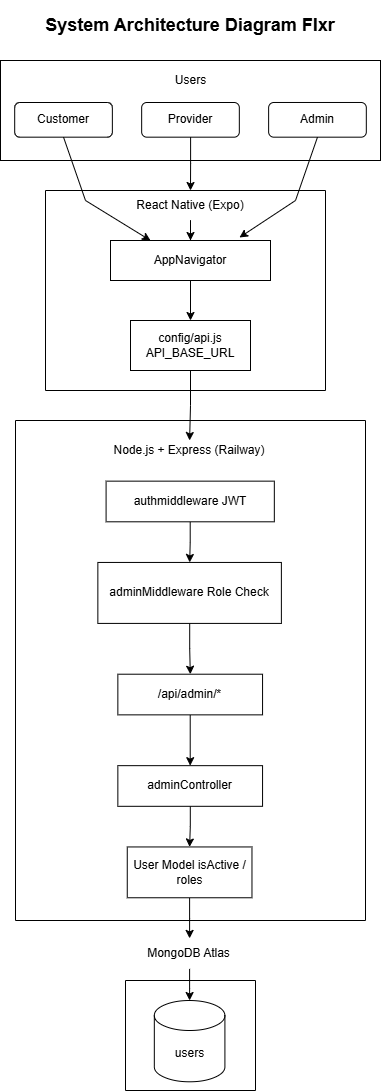

The diagram above was exported from draw.io. Its source (the exported page's mxGraphModel, read from the mxfile embedded in the PNG):
<mxGraphModel dx="934" dy="1671" grid="1" gridSize="10" guides="1" tooltips="1" connect="1" arrows="1" fold="1" page="1" pageScale="1" pageWidth="850" pageHeight="1100" math="0" shadow="0">
  <root>
    <mxCell id="0" />
    <mxCell id="1" parent="0" />
    <mxCell id="8YRsqLTtJGWE-J5QD_GC-8" parent="1" style="rounded=0;whiteSpace=wrap;html=1;" value="" vertex="1">
      <mxGeometry height="100" width="380" x="235" y="40" as="geometry" />
    </mxCell>
    <mxCell id="8YRsqLTtJGWE-J5QD_GC-9" connectable="0" parent="1" style="group" value="" vertex="1">
      <mxGeometry height="69.33333333333334" width="351.62790697674416" x="249.18604651162792" y="47.33333333333334" as="geometry" />
    </mxCell>
    <mxCell id="8YRsqLTtJGWE-J5QD_GC-2" parent="8YRsqLTtJGWE-J5QD_GC-9" style="rounded=1;whiteSpace=wrap;html=1;" value="Customer" vertex="1">
      <mxGeometry height="34.66666666666667" width="97.67441860465115" y="34.66666666666667" as="geometry" />
    </mxCell>
    <mxCell id="8YRsqLTtJGWE-J5QD_GC-3" parent="8YRsqLTtJGWE-J5QD_GC-9" style="rounded=1;whiteSpace=wrap;html=1;" value="Provider" vertex="1">
      <mxGeometry height="34.66666666666667" width="97.67441860465115" x="126.9767441860465" y="34.66666666666667" as="geometry" />
    </mxCell>
    <mxCell id="8YRsqLTtJGWE-J5QD_GC-4" parent="8YRsqLTtJGWE-J5QD_GC-9" style="rounded=1;whiteSpace=wrap;html=1;" value="Admin" vertex="1">
      <mxGeometry height="34.66666666666667" width="97.67441860465115" x="253.953488372093" y="34.66666666666667" as="geometry" />
    </mxCell>
    <mxCell id="8YRsqLTtJGWE-J5QD_GC-5" parent="8YRsqLTtJGWE-J5QD_GC-9" style="text;html=1;whiteSpace=wrap;strokeColor=none;fillColor=none;align=center;verticalAlign=middle;rounded=0;" value="Users" vertex="1">
      <mxGeometry height="26" width="58.604651162790695" x="146.51162790697674" as="geometry" />
    </mxCell>
    <mxCell id="8YRsqLTtJGWE-J5QD_GC-20" edge="1" parent="1" source="8YRsqLTtJGWE-J5QD_GC-13" style="edgeStyle=orthogonalEdgeStyle;rounded=0;orthogonalLoop=1;jettySize=auto;html=1;" target="8YRsqLTtJGWE-J5QD_GC-19" value="">
      <mxGeometry relative="1" as="geometry" />
    </mxCell>
    <mxCell id="8YRsqLTtJGWE-J5QD_GC-13" parent="1" style="rounded=0;whiteSpace=wrap;html=1;" value="AppNavigator" vertex="1">
      <mxGeometry height="40" width="160" x="345" y="220" as="geometry" />
    </mxCell>
    <mxCell id="8YRsqLTtJGWE-J5QD_GC-14" edge="1" parent="1" source="8YRsqLTtJGWE-J5QD_GC-2" style="endArrow=classic;html=1;rounded=0;exitX=0.5;exitY=1;exitDx=0;exitDy=0;entryX=0.25;entryY=0;entryDx=0;entryDy=0;" target="8YRsqLTtJGWE-J5QD_GC-13" value="">
      <mxGeometry height="50" relative="1" width="50" as="geometry">
        <Array as="points">
          <mxPoint x="320" y="180" />
        </Array>
        <mxPoint x="400" y="230" as="sourcePoint" />
        <mxPoint x="450" y="180" as="targetPoint" />
      </mxGeometry>
    </mxCell>
    <mxCell id="8YRsqLTtJGWE-J5QD_GC-15" edge="1" parent="1" source="8YRsqLTtJGWE-J5QD_GC-17" style="edgeStyle=orthogonalEdgeStyle;rounded=0;orthogonalLoop=1;jettySize=auto;html=1;" target="8YRsqLTtJGWE-J5QD_GC-13" value="">
      <mxGeometry relative="1" as="geometry" />
    </mxCell>
    <mxCell id="8YRsqLTtJGWE-J5QD_GC-16" edge="1" parent="1" source="8YRsqLTtJGWE-J5QD_GC-4" style="endArrow=classic;html=1;rounded=0;exitX=0.5;exitY=1;exitDx=0;exitDy=0;entryX=0.806;entryY=-0.075;entryDx=0;entryDy=0;entryPerimeter=0;" target="8YRsqLTtJGWE-J5QD_GC-13" value="">
      <mxGeometry height="50" relative="1" width="50" as="geometry">
        <Array as="points">
          <mxPoint x="530" y="180" />
        </Array>
        <mxPoint x="400" y="230" as="sourcePoint" />
        <mxPoint x="450" y="180" as="targetPoint" />
      </mxGeometry>
    </mxCell>
    <mxCell id="8YRsqLTtJGWE-J5QD_GC-18" edge="1" parent="1" source="8YRsqLTtJGWE-J5QD_GC-3" style="edgeStyle=orthogonalEdgeStyle;rounded=0;orthogonalLoop=1;jettySize=auto;html=1;" target="8YRsqLTtJGWE-J5QD_GC-17" value="">
      <mxGeometry relative="1" as="geometry">
        <mxPoint x="425" y="117" as="sourcePoint" />
        <mxPoint x="425" y="220" as="targetPoint" />
      </mxGeometry>
    </mxCell>
    <mxCell id="8YRsqLTtJGWE-J5QD_GC-17" parent="1" style="text;html=1;whiteSpace=wrap;strokeColor=none;fillColor=none;align=center;verticalAlign=middle;rounded=0;" value="&lt;font face=&quot;Helvetica&quot;&gt;React Native (Expo)&lt;/font&gt;" vertex="1">
      <mxGeometry height="30" width="110" x="370" y="170" as="geometry" />
    </mxCell>
    <mxCell id="8YRsqLTtJGWE-J5QD_GC-62" edge="1" parent="1" source="8YRsqLTtJGWE-J5QD_GC-19" style="edgeStyle=orthogonalEdgeStyle;rounded=0;orthogonalLoop=1;jettySize=auto;html=1;" target="8YRsqLTtJGWE-J5QD_GC-23" value="">
      <mxGeometry relative="1" as="geometry" />
    </mxCell>
    <mxCell id="8YRsqLTtJGWE-J5QD_GC-19" parent="1" style="rounded=0;whiteSpace=wrap;html=1;" value="config/api.js&lt;div&gt;API_BASE_URL&lt;/div&gt;" vertex="1">
      <mxGeometry height="50" width="120" x="365" y="300" as="geometry" />
    </mxCell>
    <mxCell id="8YRsqLTtJGWE-J5QD_GC-39" edge="1" parent="1" style="endArrow=none;html=1;rounded=0;" value="">
      <mxGeometry height="50" relative="1" width="50" as="geometry">
        <mxPoint x="280" y="170" as="sourcePoint" />
        <mxPoint x="560" y="170" as="targetPoint" />
      </mxGeometry>
    </mxCell>
    <mxCell id="8YRsqLTtJGWE-J5QD_GC-40" edge="1" parent="1" style="endArrow=none;html=1;rounded=0;" value="">
      <mxGeometry height="50" relative="1" width="50" as="geometry">
        <mxPoint x="560" y="370" as="sourcePoint" />
        <mxPoint x="560" y="170" as="targetPoint" />
      </mxGeometry>
    </mxCell>
    <mxCell id="8YRsqLTtJGWE-J5QD_GC-41" edge="1" parent="1" style="endArrow=none;html=1;rounded=0;" value="">
      <mxGeometry height="50" relative="1" width="50" as="geometry">
        <mxPoint x="560" y="370" as="sourcePoint" />
        <mxPoint x="280" y="370" as="targetPoint" />
      </mxGeometry>
    </mxCell>
    <mxCell id="8YRsqLTtJGWE-J5QD_GC-42" edge="1" parent="1" style="endArrow=none;html=1;rounded=0;" value="">
      <mxGeometry height="50" relative="1" width="50" as="geometry">
        <mxPoint x="280" y="170" as="sourcePoint" />
        <mxPoint x="280" y="370" as="targetPoint" />
      </mxGeometry>
    </mxCell>
    <mxCell id="8YRsqLTtJGWE-J5QD_GC-25" edge="1" parent="1" source="8YRsqLTtJGWE-J5QD_GC-21" style="edgeStyle=orthogonalEdgeStyle;rounded=0;orthogonalLoop=1;jettySize=auto;html=1;" target="8YRsqLTtJGWE-J5QD_GC-24" value="">
      <mxGeometry relative="1" as="geometry" />
    </mxCell>
    <mxCell id="8YRsqLTtJGWE-J5QD_GC-21" parent="1" style="rounded=0;whiteSpace=wrap;html=1;" value="authmiddleware JWT" vertex="1">
      <mxGeometry height="40.64516129032258" width="168.23529411764704" x="340.5882352941176" y="460.64516129032256" as="geometry" />
    </mxCell>
    <mxCell id="8YRsqLTtJGWE-J5QD_GC-23" parent="1" style="text;html=1;whiteSpace=wrap;strokeColor=none;fillColor=none;align=center;verticalAlign=middle;rounded=0;" value="Node.js + Express (Railway)" vertex="1">
      <mxGeometry height="20.48" width="200" x="324.12" y="420" as="geometry" />
    </mxCell>
    <mxCell id="8YRsqLTtJGWE-J5QD_GC-27" edge="1" parent="1" source="8YRsqLTtJGWE-J5QD_GC-24" style="edgeStyle=orthogonalEdgeStyle;rounded=0;orthogonalLoop=1;jettySize=auto;html=1;" target="8YRsqLTtJGWE-J5QD_GC-26" value="">
      <mxGeometry relative="1" as="geometry" />
    </mxCell>
    <mxCell id="8YRsqLTtJGWE-J5QD_GC-24" parent="1" style="rounded=0;whiteSpace=wrap;html=1;" value="adminMiddleware Role Check" vertex="1">
      <mxGeometry height="60.96774193548387" width="183.52941176470586" x="332.3529411764706" y="541.9354838709678" as="geometry" />
    </mxCell>
    <mxCell id="8YRsqLTtJGWE-J5QD_GC-29" edge="1" parent="1" source="8YRsqLTtJGWE-J5QD_GC-26" style="edgeStyle=orthogonalEdgeStyle;rounded=0;orthogonalLoop=1;jettySize=auto;html=1;" target="8YRsqLTtJGWE-J5QD_GC-28" value="">
      <mxGeometry relative="1" as="geometry" />
    </mxCell>
    <mxCell id="8YRsqLTtJGWE-J5QD_GC-26" parent="1" style="rounded=0;whiteSpace=wrap;html=1;" value="/api/admin/*" vertex="1">
      <mxGeometry height="40.64516129032258" width="144.70588235294116" x="352.3529411764706" y="653.7096774193549" as="geometry" />
    </mxCell>
    <mxCell id="8YRsqLTtJGWE-J5QD_GC-31" edge="1" parent="1" source="8YRsqLTtJGWE-J5QD_GC-28" style="edgeStyle=orthogonalEdgeStyle;rounded=0;orthogonalLoop=1;jettySize=auto;html=1;" target="8YRsqLTtJGWE-J5QD_GC-30" value="">
      <mxGeometry relative="1" as="geometry" />
    </mxCell>
    <mxCell id="8YRsqLTtJGWE-J5QD_GC-28" parent="1" style="rounded=0;whiteSpace=wrap;html=1;" value="adminController" vertex="1">
      <mxGeometry height="40.64516129032258" width="144.70588235294116" x="352.3529411764706" y="745.1612903225806" as="geometry" />
    </mxCell>
    <mxCell id="8YRsqLTtJGWE-J5QD_GC-34" edge="1" parent="1" source="8YRsqLTtJGWE-J5QD_GC-30" style="edgeStyle=orthogonalEdgeStyle;rounded=0;orthogonalLoop=1;jettySize=auto;html=1;" target="8YRsqLTtJGWE-J5QD_GC-33" value="">
      <mxGeometry relative="1" as="geometry" />
    </mxCell>
    <mxCell id="8YRsqLTtJGWE-J5QD_GC-30" parent="1" style="rounded=0;whiteSpace=wrap;html=1;" value="User Model isActive / roles" vertex="1">
      <mxGeometry height="50.806451612903224" width="124.70588235294117" x="361.7647058823529" y="826.4516129032259" as="geometry" />
    </mxCell>
    <mxCell id="8YRsqLTtJGWE-J5QD_GC-32" parent="1" style="shape=cylinder3;whiteSpace=wrap;html=1;boundedLbl=1;backgroundOutline=1;size=15;" value="users" vertex="1">
      <mxGeometry height="81.29032258064515" width="70.58823529411765" x="388.8217647058824" y="979.9996774193548" as="geometry" />
    </mxCell>
    <mxCell id="8YRsqLTtJGWE-J5QD_GC-35" edge="1" parent="1" source="8YRsqLTtJGWE-J5QD_GC-33" style="edgeStyle=orthogonalEdgeStyle;rounded=0;orthogonalLoop=1;jettySize=auto;html=1;" target="8YRsqLTtJGWE-J5QD_GC-32" value="">
      <mxGeometry relative="1" as="geometry" />
    </mxCell>
    <mxCell id="8YRsqLTtJGWE-J5QD_GC-33" parent="1" style="text;html=1;whiteSpace=wrap;strokeColor=none;fillColor=none;align=center;verticalAlign=middle;rounded=0;" value="MongoDB Atlas" vertex="1">
      <mxGeometry height="30.483870967741936" width="129.41176470588235" x="359.4117647058824" y="917.9032258064516" as="geometry" />
    </mxCell>
    <mxCell id="8YRsqLTtJGWE-J5QD_GC-54" edge="1" parent="1" style="endArrow=none;html=1;rounded=0;" value="">
      <mxGeometry height="50" relative="1" width="50" as="geometry">
        <mxPoint x="250" y="400" as="sourcePoint" />
        <mxPoint x="600" y="400" as="targetPoint" />
      </mxGeometry>
    </mxCell>
    <mxCell id="8YRsqLTtJGWE-J5QD_GC-55" edge="1" parent="1" style="endArrow=none;html=1;rounded=0;" value="">
      <mxGeometry height="50" relative="1" width="50" as="geometry">
        <mxPoint x="250" y="400" as="sourcePoint" />
        <mxPoint x="250" y="900" as="targetPoint" />
      </mxGeometry>
    </mxCell>
    <mxCell id="8YRsqLTtJGWE-J5QD_GC-56" edge="1" parent="1" style="endArrow=none;html=1;rounded=0;" value="">
      <mxGeometry height="50" relative="1" width="50" as="geometry">
        <mxPoint x="600" y="400" as="sourcePoint" />
        <mxPoint x="600" y="900" as="targetPoint" />
      </mxGeometry>
    </mxCell>
    <mxCell id="8YRsqLTtJGWE-J5QD_GC-57" edge="1" parent="1" style="endArrow=none;html=1;rounded=0;" value="">
      <mxGeometry height="50" relative="1" width="50" as="geometry">
        <mxPoint x="250" y="900" as="sourcePoint" />
        <mxPoint x="600" y="900" as="targetPoint" />
      </mxGeometry>
    </mxCell>
    <mxCell id="8YRsqLTtJGWE-J5QD_GC-58" edge="1" parent="1" style="endArrow=none;html=1;rounded=0;" value="">
      <mxGeometry height="50" relative="1" width="50" as="geometry">
        <mxPoint x="360" y="960" as="sourcePoint" />
        <mxPoint x="490" y="960" as="targetPoint" />
      </mxGeometry>
    </mxCell>
    <mxCell id="8YRsqLTtJGWE-J5QD_GC-59" edge="1" parent="1" style="endArrow=none;html=1;rounded=0;" value="">
      <mxGeometry height="50" relative="1" width="50" as="geometry">
        <mxPoint x="360" y="960" as="sourcePoint" />
        <mxPoint x="360" y="1070" as="targetPoint" />
      </mxGeometry>
    </mxCell>
    <mxCell id="8YRsqLTtJGWE-J5QD_GC-60" edge="1" parent="1" style="endArrow=none;html=1;rounded=0;" value="">
      <mxGeometry height="50" relative="1" width="50" as="geometry">
        <mxPoint x="490" y="960" as="sourcePoint" />
        <mxPoint x="490" y="1070" as="targetPoint" />
      </mxGeometry>
    </mxCell>
    <mxCell id="8YRsqLTtJGWE-J5QD_GC-61" edge="1" parent="1" style="endArrow=none;html=1;rounded=0;" value="">
      <mxGeometry height="50" relative="1" width="50" as="geometry">
        <mxPoint x="360" y="1070" as="sourcePoint" />
        <mxPoint x="490" y="1070" as="targetPoint" />
      </mxGeometry>
    </mxCell>
    <mxCell id="8YRsqLTtJGWE-J5QD_GC-65" parent="1" style="text;html=1;whiteSpace=wrap;strokeColor=none;fillColor=none;align=center;verticalAlign=middle;rounded=0;" value="&lt;h3&gt;&lt;font style=&quot;font-size: 18px;&quot;&gt;System Architecture Diagram FIxr&lt;/font&gt;&lt;/h3&gt;" vertex="1">
      <mxGeometry height="30" width="320" x="265" y="-10" as="geometry" />
    </mxCell>
  </root>
</mxGraphModel>